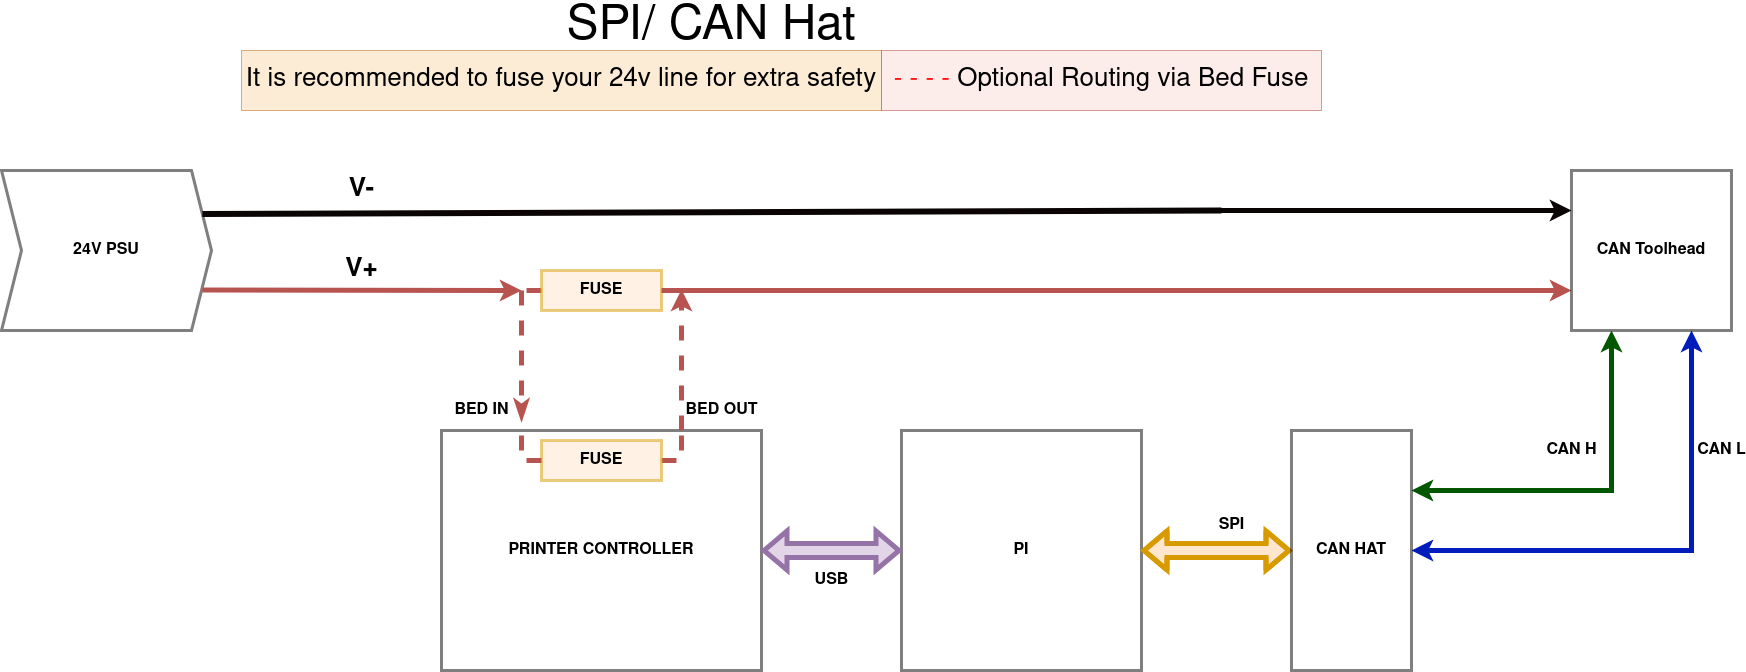

The diagram above was exported from draw.io. Its source (the exported page's mxGraphModel, read from the mxfile embedded in the PNG):
<mxGraphModel dx="2942" dy="1086" grid="1" gridSize="10" guides="1" tooltips="1" connect="1" arrows="1" fold="1" page="1" pageScale="1" pageWidth="1600" pageHeight="900" background="none" math="0" shadow="0">
  <root>
    <mxCell id="0" />
    <mxCell id="1" parent="0" />
    <mxCell id="tk3jWDGdzixleCatkMts-246" value="SPI/ CAN Hat" style="text;html=1;strokeColor=none;fillColor=none;spacing=5;spacingTop=-20;whiteSpace=wrap;overflow=hidden;rounded=0;glass=0;labelBorderColor=none;sketch=0;fontSize=48;fontColor=none;opacity=50;align=center;" parent="1" vertex="1">
      <mxGeometry x="110" y="40" width="1360" height="40" as="geometry" />
    </mxCell>
    <mxCell id="tk3jWDGdzixleCatkMts-247" value="&lt;font color=&quot;#FF1414&quot;&gt;- - - - &lt;/font&gt;Optional Routing via Bed Fuse" style="text;html=1;strokeColor=#ae4132;fillColor=#fad9d5;align=center;verticalAlign=middle;whiteSpace=wrap;rounded=0;glass=0;labelBorderColor=none;sketch=0;fontSize=26;opacity=50;fontStyle=0" parent="1" vertex="1">
      <mxGeometry x="960" y="80" width="440" height="60" as="geometry" />
    </mxCell>
    <mxCell id="tk3jWDGdzixleCatkMts-248" value="It is recommended to fuse your 24v line for extra safety" style="text;html=1;strokeColor=#b46504;fillColor=#fad7ac;align=center;verticalAlign=middle;whiteSpace=wrap;rounded=0;glass=0;labelBorderColor=none;sketch=0;fontSize=26;opacity=50;" parent="1" vertex="1">
      <mxGeometry x="320" y="80" width="640" height="60" as="geometry" />
    </mxCell>
    <mxCell id="tk3jWDGdzixleCatkMts-249" style="edgeStyle=elbowEdgeStyle;rounded=0;orthogonalLoop=1;jettySize=auto;html=1;labelBackgroundColor=default;fontSize=16;fontColor=none;startArrow=none;startFill=0;endArrow=none;endFill=0;strokeColor=#b85450;strokeWidth=5;dashed=1;fillColor=#f8cecc;" parent="1" source="tk3jWDGdzixleCatkMts-250" edge="1">
      <mxGeometry relative="1" as="geometry">
        <mxPoint x="600" y="320" as="targetPoint" />
      </mxGeometry>
    </mxCell>
    <mxCell id="tk3jWDGdzixleCatkMts-250" value="FUSE" style="rounded=0;whiteSpace=wrap;html=1;glass=0;labelBorderColor=none;sketch=0;fontSize=16;strokeColor=#d79b00;strokeWidth=3;fillColor=#ffe6cc;opacity=50;fontStyle=1" parent="1" vertex="1">
      <mxGeometry x="620" y="300" width="120" height="40" as="geometry" />
    </mxCell>
    <mxCell id="tk3jWDGdzixleCatkMts-251" value="" style="endArrow=none;html=1;rounded=0;labelBackgroundColor=none;fontSize=16;fontColor=none;strokeColor=#b85450;strokeWidth=5;fillColor=#f8cecc;startArrow=classic;startFill=1;exitX=0;exitY=0.75;exitDx=0;exitDy=0;" parent="1" source="tk3jWDGdzixleCatkMts-253" target="tk3jWDGdzixleCatkMts-250" edge="1">
      <mxGeometry y="-10" width="50" height="50" relative="1" as="geometry">
        <mxPoint x="1570" y="320" as="sourcePoint" />
        <mxPoint x="490" y="320" as="targetPoint" />
        <Array as="points" />
        <mxPoint as="offset" />
      </mxGeometry>
    </mxCell>
    <mxCell id="tk3jWDGdzixleCatkMts-252" value="CAN L" style="edgeStyle=elbowEdgeStyle;rounded=0;orthogonalLoop=1;jettySize=auto;html=1;labelBackgroundColor=default;fontSize=16;fontColor=none;startArrow=classic;startFill=1;endArrow=classic;endFill=1;strokeColor=#001DBC;strokeWidth=5;fillColor=#0050ef;fontStyle=1;entryX=1;entryY=0.5;entryDx=0;entryDy=0;" parent="1" source="tk3jWDGdzixleCatkMts-253" target="tk3jWDGdzixleCatkMts-276" edge="1">
      <mxGeometry x="-0.52" y="30" relative="1" as="geometry">
        <mxPoint x="1770" y="610" as="targetPoint" />
        <Array as="points">
          <mxPoint x="1770" y="490" />
        </Array>
        <mxPoint as="offset" />
      </mxGeometry>
    </mxCell>
    <mxCell id="tk3jWDGdzixleCatkMts-253" value="CAN Toolhead" style="whiteSpace=wrap;html=1;aspect=fixed;rounded=0;glass=0;labelBorderColor=none;sketch=0;fontSize=16;fontColor=none;strokeColor=default;strokeWidth=3;fillColor=none;opacity=50;fontStyle=1" parent="1" vertex="1">
      <mxGeometry x="1650" y="200" width="160" height="160" as="geometry" />
    </mxCell>
    <mxCell id="tk3jWDGdzixleCatkMts-254" value="24V PSU" style="shape=step;perimeter=stepPerimeter;whiteSpace=wrap;html=1;fixedSize=1;rounded=0;glass=0;labelBorderColor=none;sketch=0;fontSize=16;fontColor=none;strokeColor=default;strokeWidth=3;fillColor=none;opacity=50;fontStyle=1" parent="1" vertex="1">
      <mxGeometry x="80" y="200" width="210" height="160" as="geometry" />
    </mxCell>
    <mxCell id="tk3jWDGdzixleCatkMts-256" value="PRINTER CONTROLLER" style="rounded=0;whiteSpace=wrap;html=1;glass=0;labelBorderColor=none;sketch=0;fontSize=16;fontColor=none;strokeColor=default;strokeWidth=3;fillColor=none;opacity=50;fontStyle=1" parent="1" vertex="1">
      <mxGeometry x="520" y="460" width="320" height="240" as="geometry" />
    </mxCell>
    <mxCell id="tk3jWDGdzixleCatkMts-257" style="edgeStyle=elbowEdgeStyle;rounded=0;orthogonalLoop=1;jettySize=auto;html=1;entryX=0.75;entryY=0;entryDx=0;entryDy=0;dashed=1;labelBackgroundColor=none;fontSize=16;fontColor=none;startArrow=none;startFill=0;endArrow=none;endFill=0;strokeColor=#b85450;strokeWidth=5;fillColor=#f8cecc;" parent="1" target="tk3jWDGdzixleCatkMts-256" edge="1">
      <mxGeometry relative="1" as="geometry">
        <mxPoint x="740" y="490" as="sourcePoint" />
        <Array as="points">
          <mxPoint x="760" y="480" />
        </Array>
      </mxGeometry>
    </mxCell>
    <mxCell id="tk3jWDGdzixleCatkMts-258" value="FUSE" style="rounded=0;whiteSpace=wrap;html=1;glass=0;labelBorderColor=none;sketch=0;fontSize=16;strokeColor=#d79b00;strokeWidth=3;fillColor=#ffe6cc;opacity=50;fontStyle=1" parent="1" vertex="1">
      <mxGeometry x="620" y="470" width="120" height="40" as="geometry" />
    </mxCell>
    <mxCell id="tk3jWDGdzixleCatkMts-259" value="BED IN" style="endArrow=classicThin;dashed=1;html=1;rounded=0;labelBackgroundColor=none;fontSize=16;fontColor=none;strokeColor=#b85450;strokeWidth=5;fillColor=#f8cecc;endFill=1;fontStyle=1" parent="1" edge="1">
      <mxGeometry x="0.8462" y="-40" width="50" height="50" relative="1" as="geometry">
        <mxPoint x="600" y="320" as="sourcePoint" />
        <mxPoint x="600" y="450" as="targetPoint" />
        <mxPoint as="offset" />
      </mxGeometry>
    </mxCell>
    <mxCell id="tk3jWDGdzixleCatkMts-260" value="BED OUT" style="endArrow=classic;dashed=1;html=1;rounded=0;labelBackgroundColor=none;fontSize=16;fontColor=none;strokeColor=#b85450;strokeWidth=5;exitX=0.75;exitY=0;exitDx=0;exitDy=0;fillColor=#f8cecc;endFill=1;fontStyle=1" parent="1" source="tk3jWDGdzixleCatkMts-256" edge="1">
      <mxGeometry x="-0.7163" y="-40" width="50" height="50" relative="1" as="geometry">
        <mxPoint x="760" y="709" as="sourcePoint" />
        <mxPoint x="760" y="319" as="targetPoint" />
        <mxPoint as="offset" />
      </mxGeometry>
    </mxCell>
    <mxCell id="tk3jWDGdzixleCatkMts-261" value="" style="endArrow=none;dashed=1;html=1;rounded=0;labelBackgroundColor=none;fontSize=16;fontColor=none;strokeColor=#b85450;strokeWidth=5;exitX=0;exitY=0.5;exitDx=0;exitDy=0;fillColor=#f8cecc;" parent="1" source="tk3jWDGdzixleCatkMts-258" edge="1">
      <mxGeometry width="50" height="50" relative="1" as="geometry">
        <mxPoint x="540" y="490" as="sourcePoint" />
        <mxPoint x="600" y="460" as="targetPoint" />
        <Array as="points">
          <mxPoint x="600" y="490" />
        </Array>
      </mxGeometry>
    </mxCell>
    <mxCell id="tk3jWDGdzixleCatkMts-264" value="CAN H" style="edgeStyle=elbowEdgeStyle;rounded=0;orthogonalLoop=1;jettySize=auto;html=1;entryX=0.25;entryY=1;entryDx=0;entryDy=0;labelBackgroundColor=default;fontSize=16;fontColor=none;startArrow=classic;startFill=1;endArrow=classic;endFill=1;strokeColor=#005700;strokeWidth=5;fillColor=#008a00;fontStyle=1;exitX=1;exitY=0.25;exitDx=0;exitDy=0;" parent="1" source="tk3jWDGdzixleCatkMts-276" target="tk3jWDGdzixleCatkMts-253" edge="1">
      <mxGeometry x="-0.1111" y="40" relative="1" as="geometry">
        <mxPoint x="1690" y="580" as="sourcePoint" />
        <Array as="points">
          <mxPoint x="1690" y="510" />
        </Array>
        <mxPoint as="offset" />
      </mxGeometry>
    </mxCell>
    <mxCell id="tk3jWDGdzixleCatkMts-269" value="V-" style="endArrow=none;html=1;rounded=0;labelBackgroundColor=none;fontSize=26;fontColor=none;strokeColor=#0A0504;strokeWidth=6;exitX=1;exitY=0.25;exitDx=0;exitDy=0;fontStyle=1" parent="1" source="tk3jWDGdzixleCatkMts-254" edge="1">
      <mxGeometry x="-0.6876" y="23" width="50" height="50" relative="1" as="geometry">
        <mxPoint x="540" y="360" as="sourcePoint" />
        <mxPoint x="1300" y="240" as="targetPoint" />
        <Array as="points" />
        <mxPoint as="offset" />
      </mxGeometry>
    </mxCell>
    <mxCell id="tk3jWDGdzixleCatkMts-270" value="" style="endArrow=none;html=1;rounded=0;labelBackgroundColor=none;fontSize=16;fontColor=none;strokeColor=#0A0504;strokeWidth=5;exitX=0;exitY=0.25;exitDx=0;exitDy=0;endFill=0;startArrow=classic;startFill=1;" parent="1" source="tk3jWDGdzixleCatkMts-253" edge="1">
      <mxGeometry width="50" height="50" relative="1" as="geometry">
        <mxPoint x="620" y="360" as="sourcePoint" />
        <mxPoint x="1290" y="240" as="targetPoint" />
        <Array as="points">
          <mxPoint x="1470" y="240" />
        </Array>
      </mxGeometry>
    </mxCell>
    <mxCell id="tk3jWDGdzixleCatkMts-272" value="PI" style="rounded=0;whiteSpace=wrap;html=1;glass=0;labelBorderColor=none;sketch=0;fontSize=16;fontColor=none;strokeColor=default;strokeWidth=3;fillColor=none;opacity=50;fontStyle=1" parent="1" vertex="1">
      <mxGeometry x="980" y="460" width="240" height="240" as="geometry" />
    </mxCell>
    <mxCell id="tk3jWDGdzixleCatkMts-273" value="USB" style="shape=flexArrow;endArrow=classic;startArrow=classic;html=1;rounded=0;labelBackgroundColor=default;fontSize=16;fontColor=none;strokeColor=#9673a6;strokeWidth=5;entryX=1;entryY=0.5;entryDx=0;entryDy=0;fillColor=#e1d5e7;fontStyle=1;exitX=0;exitY=0.5;exitDx=0;exitDy=0;" parent="1" source="tk3jWDGdzixleCatkMts-272" target="tk3jWDGdzixleCatkMts-256" edge="1">
      <mxGeometry y="30" width="100" height="100" relative="1" as="geometry">
        <mxPoint x="950" y="580" as="sourcePoint" />
        <mxPoint x="410" y="840" as="targetPoint" />
        <mxPoint as="offset" />
      </mxGeometry>
    </mxCell>
    <mxCell id="tk3jWDGdzixleCatkMts-274" value="V+" style="endArrow=none;html=1;rounded=0;labelBackgroundColor=default;fontSize=26;fontColor=none;strokeColor=#b85450;strokeWidth=5;fillColor=#f8cecc;entryX=1;entryY=0.75;entryDx=0;entryDy=0;endFill=0;startArrow=classic;startFill=1;fontStyle=1" parent="1" edge="1">
      <mxGeometry x="0.0029" y="-20" width="50" height="50" relative="1" as="geometry">
        <mxPoint x="600" y="320" as="sourcePoint" />
        <mxPoint x="280.8695652173915" y="319.52173913043475" as="targetPoint" />
        <mxPoint as="offset" />
      </mxGeometry>
    </mxCell>
    <mxCell id="tk3jWDGdzixleCatkMts-275" value="SPI" style="shape=flexArrow;endArrow=classic;startArrow=classic;html=1;rounded=0;labelBackgroundColor=default;fontSize=16;fontColor=none;strokeColor=#d79b00;strokeWidth=5;exitX=1;exitY=0.5;exitDx=0;exitDy=0;fillColor=#ffe6cc;entryX=0;entryY=0.5;entryDx=0;entryDy=0;fontStyle=1" parent="1" source="tk3jWDGdzixleCatkMts-272" target="tk3jWDGdzixleCatkMts-276" edge="1">
      <mxGeometry x="0.2057" y="25" width="100" height="100" relative="1" as="geometry">
        <mxPoint x="490" y="910" as="sourcePoint" />
        <mxPoint x="1130" y="1110" as="targetPoint" />
        <Array as="points">
          <mxPoint x="1300" y="580" />
        </Array>
        <mxPoint as="offset" />
      </mxGeometry>
    </mxCell>
    <mxCell id="tk3jWDGdzixleCatkMts-276" value="CAN HAT" style="rounded=0;whiteSpace=wrap;html=1;glass=0;labelBorderColor=none;sketch=0;fontSize=16;fontColor=none;strokeColor=default;strokeWidth=3;fillColor=none;opacity=50;fontStyle=1" parent="1" vertex="1">
      <mxGeometry x="1370" y="460" width="120" height="240" as="geometry" />
    </mxCell>
  </root>
</mxGraphModel>